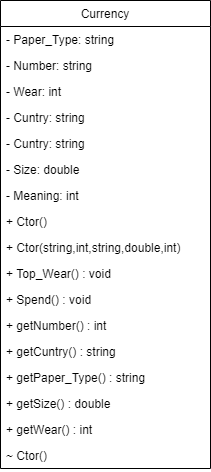

The diagram above was exported from draw.io. Its source (the exported page's mxGraphModel, read from the mxfile embedded in the PNG):
<mxGraphModel dx="1422" dy="794" grid="1" gridSize="10" guides="1" tooltips="1" connect="1" arrows="1" fold="1" page="1" pageScale="1" pageWidth="827" pageHeight="1169" math="0" shadow="0">
  <root>
    <mxCell id="WIyWlLk6GJQsqaUBKTNV-0" />
    <mxCell id="WIyWlLk6GJQsqaUBKTNV-1" parent="WIyWlLk6GJQsqaUBKTNV-0" />
    <mxCell id="W37sqXv1d6b9Ycc4Ew-u-0" value="Currency" style="swimlane;fontStyle=0;childLayout=stackLayout;horizontal=1;startSize=26;fillColor=none;horizontalStack=0;resizeParent=1;resizeParentMax=0;resizeLast=0;collapsible=1;marginBottom=0;" vertex="1" parent="WIyWlLk6GJQsqaUBKTNV-1">
      <mxGeometry x="300" y="190" width="210" height="468" as="geometry" />
    </mxCell>
    <mxCell id="W37sqXv1d6b9Ycc4Ew-u-1" value="- Paper_Type: string" style="text;strokeColor=none;fillColor=none;align=left;verticalAlign=top;spacingLeft=4;spacingRight=4;overflow=hidden;rotatable=0;points=[[0,0.5],[1,0.5]];portConstraint=eastwest;" vertex="1" parent="W37sqXv1d6b9Ycc4Ew-u-0">
      <mxGeometry y="26" width="210" height="26" as="geometry" />
    </mxCell>
    <mxCell id="W37sqXv1d6b9Ycc4Ew-u-2" value="- Number: string" style="text;strokeColor=none;fillColor=none;align=left;verticalAlign=top;spacingLeft=4;spacingRight=4;overflow=hidden;rotatable=0;points=[[0,0.5],[1,0.5]];portConstraint=eastwest;" vertex="1" parent="W37sqXv1d6b9Ycc4Ew-u-0">
      <mxGeometry y="52" width="210" height="26" as="geometry" />
    </mxCell>
    <mxCell id="W37sqXv1d6b9Ycc4Ew-u-14" value="- Wear: int" style="text;strokeColor=none;fillColor=none;align=left;verticalAlign=top;spacingLeft=4;spacingRight=4;overflow=hidden;rotatable=0;points=[[0,0.5],[1,0.5]];portConstraint=eastwest;" vertex="1" parent="W37sqXv1d6b9Ycc4Ew-u-0">
      <mxGeometry y="78" width="210" height="26" as="geometry" />
    </mxCell>
    <mxCell id="W37sqXv1d6b9Ycc4Ew-u-3" value="- Cuntry: string" style="text;strokeColor=none;fillColor=none;align=left;verticalAlign=top;spacingLeft=4;spacingRight=4;overflow=hidden;rotatable=0;points=[[0,0.5],[1,0.5]];portConstraint=eastwest;" vertex="1" parent="W37sqXv1d6b9Ycc4Ew-u-0">
      <mxGeometry y="104" width="210" height="26" as="geometry" />
    </mxCell>
    <mxCell id="W37sqXv1d6b9Ycc4Ew-u-17" value="- Cuntry: string" style="text;strokeColor=none;fillColor=none;align=left;verticalAlign=top;spacingLeft=4;spacingRight=4;overflow=hidden;rotatable=0;points=[[0,0.5],[1,0.5]];portConstraint=eastwest;" vertex="1" parent="W37sqXv1d6b9Ycc4Ew-u-0">
      <mxGeometry y="130" width="210" height="26" as="geometry" />
    </mxCell>
    <mxCell id="W37sqXv1d6b9Ycc4Ew-u-4" value="- Size: double" style="text;strokeColor=none;fillColor=none;align=left;verticalAlign=top;spacingLeft=4;spacingRight=4;overflow=hidden;rotatable=0;points=[[0,0.5],[1,0.5]];portConstraint=eastwest;" vertex="1" parent="W37sqXv1d6b9Ycc4Ew-u-0">
      <mxGeometry y="156" width="210" height="26" as="geometry" />
    </mxCell>
    <mxCell id="W37sqXv1d6b9Ycc4Ew-u-5" value="- Meaning: int" style="text;strokeColor=none;fillColor=none;align=left;verticalAlign=top;spacingLeft=4;spacingRight=4;overflow=hidden;rotatable=0;points=[[0,0.5],[1,0.5]];portConstraint=eastwest;" vertex="1" parent="W37sqXv1d6b9Ycc4Ew-u-0">
      <mxGeometry y="182" width="210" height="26" as="geometry" />
    </mxCell>
    <mxCell id="W37sqXv1d6b9Ycc4Ew-u-6" value="+ Ctor()" style="text;strokeColor=none;fillColor=none;align=left;verticalAlign=top;spacingLeft=4;spacingRight=4;overflow=hidden;rotatable=0;points=[[0,0.5],[1,0.5]];portConstraint=eastwest;" vertex="1" parent="W37sqXv1d6b9Ycc4Ew-u-0">
      <mxGeometry y="208" width="210" height="26" as="geometry" />
    </mxCell>
    <mxCell id="W37sqXv1d6b9Ycc4Ew-u-7" value="+ Ctor(string,int,string,double,int)" style="text;strokeColor=none;fillColor=none;align=left;verticalAlign=top;spacingLeft=4;spacingRight=4;overflow=hidden;rotatable=0;points=[[0,0.5],[1,0.5]];portConstraint=eastwest;" vertex="1" parent="W37sqXv1d6b9Ycc4Ew-u-0">
      <mxGeometry y="234" width="210" height="26" as="geometry" />
    </mxCell>
    <mxCell id="W37sqXv1d6b9Ycc4Ew-u-8" value="+ Top_Wear() : void" style="text;strokeColor=none;fillColor=none;align=left;verticalAlign=top;spacingLeft=4;spacingRight=4;overflow=hidden;rotatable=0;points=[[0,0.5],[1,0.5]];portConstraint=eastwest;" vertex="1" parent="W37sqXv1d6b9Ycc4Ew-u-0">
      <mxGeometry y="260" width="210" height="26" as="geometry" />
    </mxCell>
    <mxCell id="W37sqXv1d6b9Ycc4Ew-u-9" value="+ Spend() : void" style="text;strokeColor=none;fillColor=none;align=left;verticalAlign=top;spacingLeft=4;spacingRight=4;overflow=hidden;rotatable=0;points=[[0,0.5],[1,0.5]];portConstraint=eastwest;" vertex="1" parent="W37sqXv1d6b9Ycc4Ew-u-0">
      <mxGeometry y="286" width="210" height="26" as="geometry" />
    </mxCell>
    <mxCell id="W37sqXv1d6b9Ycc4Ew-u-10" value="+ getNumber() : int" style="text;strokeColor=none;fillColor=none;align=left;verticalAlign=top;spacingLeft=4;spacingRight=4;overflow=hidden;rotatable=0;points=[[0,0.5],[1,0.5]];portConstraint=eastwest;" vertex="1" parent="W37sqXv1d6b9Ycc4Ew-u-0">
      <mxGeometry y="312" width="210" height="26" as="geometry" />
    </mxCell>
    <mxCell id="W37sqXv1d6b9Ycc4Ew-u-11" value="+ getCuntry() : string" style="text;strokeColor=none;fillColor=none;align=left;verticalAlign=top;spacingLeft=4;spacingRight=4;overflow=hidden;rotatable=0;points=[[0,0.5],[1,0.5]];portConstraint=eastwest;" vertex="1" parent="W37sqXv1d6b9Ycc4Ew-u-0">
      <mxGeometry y="338" width="210" height="26" as="geometry" />
    </mxCell>
    <mxCell id="W37sqXv1d6b9Ycc4Ew-u-12" value="+ getPaper_Type() : string" style="text;strokeColor=none;fillColor=none;align=left;verticalAlign=top;spacingLeft=4;spacingRight=4;overflow=hidden;rotatable=0;points=[[0,0.5],[1,0.5]];portConstraint=eastwest;" vertex="1" parent="W37sqXv1d6b9Ycc4Ew-u-0">
      <mxGeometry y="364" width="210" height="26" as="geometry" />
    </mxCell>
    <mxCell id="W37sqXv1d6b9Ycc4Ew-u-13" value="+ getSize() : double" style="text;strokeColor=none;fillColor=none;align=left;verticalAlign=top;spacingLeft=4;spacingRight=4;overflow=hidden;rotatable=0;points=[[0,0.5],[1,0.5]];portConstraint=eastwest;" vertex="1" parent="W37sqXv1d6b9Ycc4Ew-u-0">
      <mxGeometry y="390" width="210" height="26" as="geometry" />
    </mxCell>
    <mxCell id="W37sqXv1d6b9Ycc4Ew-u-16" value="+ getWear() : int" style="text;strokeColor=none;fillColor=none;align=left;verticalAlign=top;spacingLeft=4;spacingRight=4;overflow=hidden;rotatable=0;points=[[0,0.5],[1,0.5]];portConstraint=eastwest;" vertex="1" parent="W37sqXv1d6b9Ycc4Ew-u-0">
      <mxGeometry y="416" width="210" height="26" as="geometry" />
    </mxCell>
    <mxCell id="W37sqXv1d6b9Ycc4Ew-u-15" value="~ Ctor()" style="text;strokeColor=none;fillColor=none;align=left;verticalAlign=top;spacingLeft=4;spacingRight=4;overflow=hidden;rotatable=0;points=[[0,0.5],[1,0.5]];portConstraint=eastwest;" vertex="1" parent="W37sqXv1d6b9Ycc4Ew-u-0">
      <mxGeometry y="442" width="210" height="26" as="geometry" />
    </mxCell>
  </root>
</mxGraphModel>